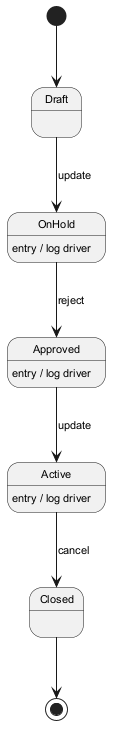

The diagram above was rendered by PlantUML. Its source (embedded in the PNG):
@startuml
skinparam backgroundColor #FFFFFF
skinparam classBackgroundColor #F3E5F5
skinparam classBorderColor #6A1B9A
skinparam defaultFontSize 11
[*] --> Draft
Draft --> OnHold : update
OnHold --> Approved : reject
OnHold : entry / log driver
Approved --> Active : update
Approved : entry / log driver
Active --> Closed : cancel
Active : entry / log driver
Closed --> [*]
@enduml